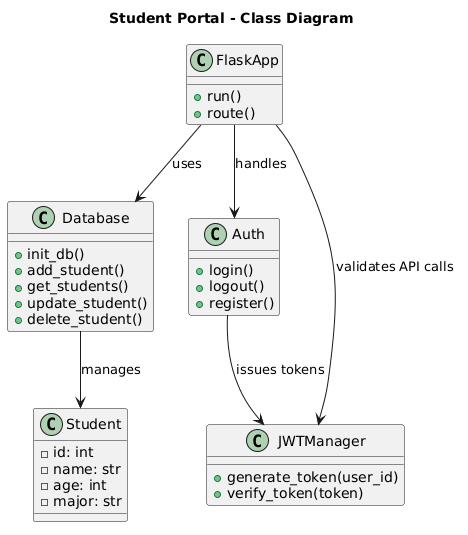

The diagram above was rendered by PlantUML. Its source (embedded in the PNG):
@startuml
title Student Portal - Class Diagram

class FlaskApp {
  + run()
  + route()
}

class Database {
  + init_db()
  + add_student()
  + get_students()
  + update_student()
  + delete_student()
}

class Student {
  - id: int
  - name: str
  - age: int
  - major: str
}

class Auth {
  + login()
  + logout()
  + register()
}

class JWTManager {
  + generate_token(user_id)
  + verify_token(token)
}

FlaskApp --> Database : uses
Database --> Student : manages
FlaskApp --> Auth : handles
Auth --> JWTManager : issues tokens
FlaskApp --> JWTManager : validates API calls
@enduml